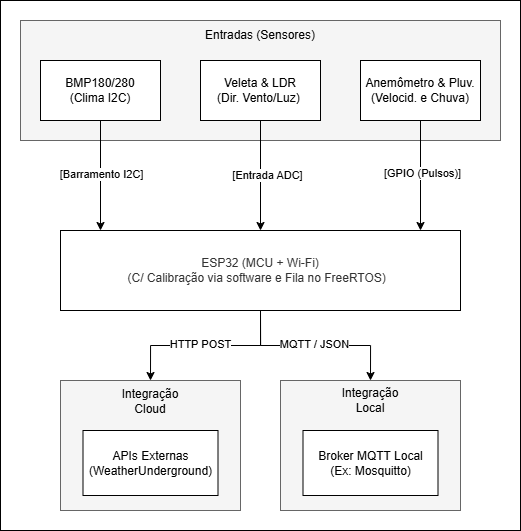

The diagram above was exported from draw.io. Its source (the exported page's mxGraphModel, read from the mxfile embedded in the PNG):
<mxGraphModel dx="851" dy="501" grid="1" gridSize="10" guides="1" tooltips="1" connect="1" arrows="1" fold="1" page="1" pageScale="1" pageWidth="827" pageHeight="1169" math="0" shadow="0">
  <root>
    <mxCell id="0" />
    <mxCell id="1" parent="0" />
    <mxCell id="9fbgyJNSMr2XHbDk9LC6-42" parent="1" style="rounded=0;whiteSpace=wrap;html=1;" value="" vertex="1">
      <mxGeometry height="530" width="520" x="60" as="geometry" />
    </mxCell>
    <mxCell id="9fbgyJNSMr2XHbDk9LC6-1" parent="1" style="rounded=0;whiteSpace=wrap;html=1;fillColor=#f5f5f5;fontColor=#333333;strokeColor=#666666;" value="" vertex="1">
      <mxGeometry height="120" width="480" x="80" y="20" as="geometry" />
    </mxCell>
    <mxCell id="9fbgyJNSMr2XHbDk9LC6-2" parent="1" style="text;html=1;whiteSpace=wrap;strokeColor=none;fillColor=none;align=center;verticalAlign=middle;rounded=0;" value="Entradas (Sensores)" vertex="1">
      <mxGeometry height="30" width="190" x="225" y="20" as="geometry" />
    </mxCell>
    <mxCell id="9fbgyJNSMr2XHbDk9LC6-9" edge="1" parent="1" source="9fbgyJNSMr2XHbDk9LC6-3" style="edgeStyle=orthogonalEdgeStyle;rounded=0;orthogonalLoop=1;jettySize=auto;html=1;exitX=0.5;exitY=1;exitDx=0;exitDy=0;" target="9fbgyJNSMr2XHbDk9LC6-7">
      <mxGeometry relative="1" as="geometry">
        <Array as="points">
          <mxPoint x="160" y="240" />
          <mxPoint x="320" y="240" />
        </Array>
      </mxGeometry>
    </mxCell>
    <mxCell id="9fbgyJNSMr2XHbDk9LC6-12" connectable="0" parent="9fbgyJNSMr2XHbDk9LC6-9" style="edgeLabel;html=1;align=center;verticalAlign=middle;resizable=0;points=[];" value="[Barramento I2C]" vertex="1">
      <mxGeometry relative="1" x="-0.5567" y="1" as="geometry">
        <mxPoint x="-1" y="29" as="offset" />
      </mxGeometry>
    </mxCell>
    <mxCell id="9fbgyJNSMr2XHbDk9LC6-3" parent="1" style="rounded=0;whiteSpace=wrap;html=1;" value="BMP180/280&lt;div&gt;(Clima I2C)&lt;/div&gt;" vertex="1">
      <mxGeometry height="60" width="120" x="100" y="60" as="geometry" />
    </mxCell>
    <mxCell id="9fbgyJNSMr2XHbDk9LC6-11" edge="1" parent="1" source="9fbgyJNSMr2XHbDk9LC6-4" style="edgeStyle=orthogonalEdgeStyle;rounded=0;orthogonalLoop=1;jettySize=auto;html=1;exitX=0.5;exitY=1;exitDx=0;exitDy=0;" target="9fbgyJNSMr2XHbDk9LC6-7">
      <mxGeometry relative="1" as="geometry">
        <Array as="points">
          <mxPoint x="480" y="240" />
          <mxPoint x="320" y="240" />
        </Array>
        <mxPoint x="320" y="220" as="targetPoint" />
      </mxGeometry>
    </mxCell>
    <mxCell id="9fbgyJNSMr2XHbDk9LC6-17" connectable="0" parent="9fbgyJNSMr2XHbDk9LC6-11" style="edgeLabel;html=1;align=center;verticalAlign=middle;resizable=0;points=[];" value="[GPIO (Pulsos)]" vertex="1">
      <mxGeometry relative="1" x="-0.5755" y="1" as="geometry">
        <mxPoint y="29" as="offset" />
      </mxGeometry>
    </mxCell>
    <mxCell id="9fbgyJNSMr2XHbDk9LC6-4" parent="1" style="rounded=0;whiteSpace=wrap;html=1;" value="Anemômetro &amp;amp; Pluv.&lt;div&gt;(Velocid. e Chuva)&lt;/div&gt;" vertex="1">
      <mxGeometry height="60" width="120" x="420" y="60" as="geometry" />
    </mxCell>
    <mxCell id="9fbgyJNSMr2XHbDk9LC6-10" edge="1" parent="1" source="9fbgyJNSMr2XHbDk9LC6-6" style="edgeStyle=orthogonalEdgeStyle;rounded=0;orthogonalLoop=1;jettySize=auto;html=1;exitX=0.5;exitY=1;exitDx=0;exitDy=0;entryX=0.5;entryY=0;entryDx=0;entryDy=0;" target="9fbgyJNSMr2XHbDk9LC6-7">
      <mxGeometry relative="1" as="geometry">
        <mxPoint x="320" y="220" as="targetPoint" />
      </mxGeometry>
    </mxCell>
    <mxCell id="9fbgyJNSMr2XHbDk9LC6-16" connectable="0" parent="9fbgyJNSMr2XHbDk9LC6-10" style="edgeLabel;html=1;align=center;verticalAlign=middle;resizable=0;points=[];" value="&amp;nbsp; [Entrada ADC]&amp;nbsp;&amp;nbsp;" vertex="1">
      <mxGeometry relative="1" x="-0.101" y="6" as="geometry">
        <mxPoint y="5" as="offset" />
      </mxGeometry>
    </mxCell>
    <mxCell id="9fbgyJNSMr2XHbDk9LC6-6" parent="1" style="rounded=0;whiteSpace=wrap;html=1;" value="Veleta &amp;amp; LDR&lt;div&gt;(Dir. Vento/Luz)&amp;nbsp;&lt;/div&gt;" vertex="1">
      <mxGeometry height="60" width="120" x="260" y="60" as="geometry" />
    </mxCell>
    <mxCell id="9fbgyJNSMr2XHbDk9LC6-47" edge="1" parent="1" source="9fbgyJNSMr2XHbDk9LC6-7" style="edgeStyle=orthogonalEdgeStyle;rounded=0;orthogonalLoop=1;jettySize=auto;html=1;exitX=0.5;exitY=1;exitDx=0;exitDy=0;entryX=0;entryY=0.5;entryDx=0;entryDy=0;" target="9fbgyJNSMr2XHbDk9LC6-21">
      <mxGeometry relative="1" as="geometry" />
    </mxCell>
    <mxCell id="9fbgyJNSMr2XHbDk9LC6-49" connectable="0" parent="9fbgyJNSMr2XHbDk9LC6-47" style="edgeLabel;html=1;align=center;verticalAlign=middle;resizable=0;points=[];" value="HTTP POST" vertex="1">
      <mxGeometry relative="1" x="0.2013" y="-2" as="geometry">
        <mxPoint x="13" as="offset" />
      </mxGeometry>
    </mxCell>
    <mxCell id="9fbgyJNSMr2XHbDk9LC6-48" edge="1" parent="1" source="9fbgyJNSMr2XHbDk9LC6-7" style="edgeStyle=orthogonalEdgeStyle;rounded=0;orthogonalLoop=1;jettySize=auto;html=1;exitX=0.5;exitY=1;exitDx=0;exitDy=0;entryX=0;entryY=0.5;entryDx=0;entryDy=0;" target="9fbgyJNSMr2XHbDk9LC6-20">
      <mxGeometry relative="1" as="geometry" />
    </mxCell>
    <mxCell id="9fbgyJNSMr2XHbDk9LC6-50" connectable="0" parent="9fbgyJNSMr2XHbDk9LC6-48" style="edgeLabel;html=1;align=center;verticalAlign=middle;resizable=0;points=[];" value="MQTT / JSON" vertex="1">
      <mxGeometry relative="1" x="0.0098" y="1" as="geometry">
        <mxPoint x="-2" y="-1" as="offset" />
      </mxGeometry>
    </mxCell>
    <mxCell id="9fbgyJNSMr2XHbDk9LC6-7" parent="1" style="rounded=0;whiteSpace=wrap;html=1;fillColor=#FFFFFF;fontColor=#333333;strokeColor=light-dark(#000000, #959595);" value="ESP32 (MCU + Wi-Fi)&lt;div&gt;(C/ Calibração via software e Fila no FreeRTOS)  &amp;nbsp; &lt;/div&gt;" vertex="1">
      <mxGeometry height="80" width="400" x="120" y="230" as="geometry" />
    </mxCell>
    <mxCell id="9fbgyJNSMr2XHbDk9LC6-20" parent="1" style="rounded=0;whiteSpace=wrap;html=1;direction=south;fillColor=#f5f5f5;fontColor=#333333;strokeColor=#666666;" value="" vertex="1">
      <mxGeometry height="130" width="180" x="340" y="380" as="geometry" />
    </mxCell>
    <mxCell id="9fbgyJNSMr2XHbDk9LC6-21" parent="1" style="rounded=0;whiteSpace=wrap;html=1;direction=south;fillColor=#f5f5f5;fontColor=#333333;strokeColor=#666666;" value="" vertex="1">
      <mxGeometry height="130" width="180" x="120" y="380" as="geometry" />
    </mxCell>
    <mxCell id="9fbgyJNSMr2XHbDk9LC6-27" parent="1" style="text;html=1;whiteSpace=wrap;strokeColor=none;fillColor=none;align=center;verticalAlign=middle;rounded=0;" value="Integração Cloud" vertex="1">
      <mxGeometry height="30" width="60" x="180" y="386" as="geometry" />
    </mxCell>
    <mxCell id="9fbgyJNSMr2XHbDk9LC6-28" parent="1" style="text;html=1;whiteSpace=wrap;strokeColor=none;fillColor=none;align=center;verticalAlign=middle;rounded=0;" value="Integração Local" vertex="1">
      <mxGeometry height="30" width="60" x="400" y="385" as="geometry" />
    </mxCell>
    <mxCell id="9fbgyJNSMr2XHbDk9LC6-34" parent="1" style="rounded=0;whiteSpace=wrap;html=1;" value="APIs Externas&lt;br&gt;(WeatherUnderground)" vertex="1">
      <mxGeometry height="65" width="135" x="142.5" y="430" as="geometry" />
    </mxCell>
    <mxCell id="9fbgyJNSMr2XHbDk9LC6-37" parent="1" style="rounded=0;whiteSpace=wrap;html=1;" value="Broker MQTT Local&lt;br&gt;(Ex: Mosquitto)" vertex="1">
      <mxGeometry height="65" width="135" x="362.5" y="430" as="geometry" />
    </mxCell>
  </root>
</mxGraphModel>